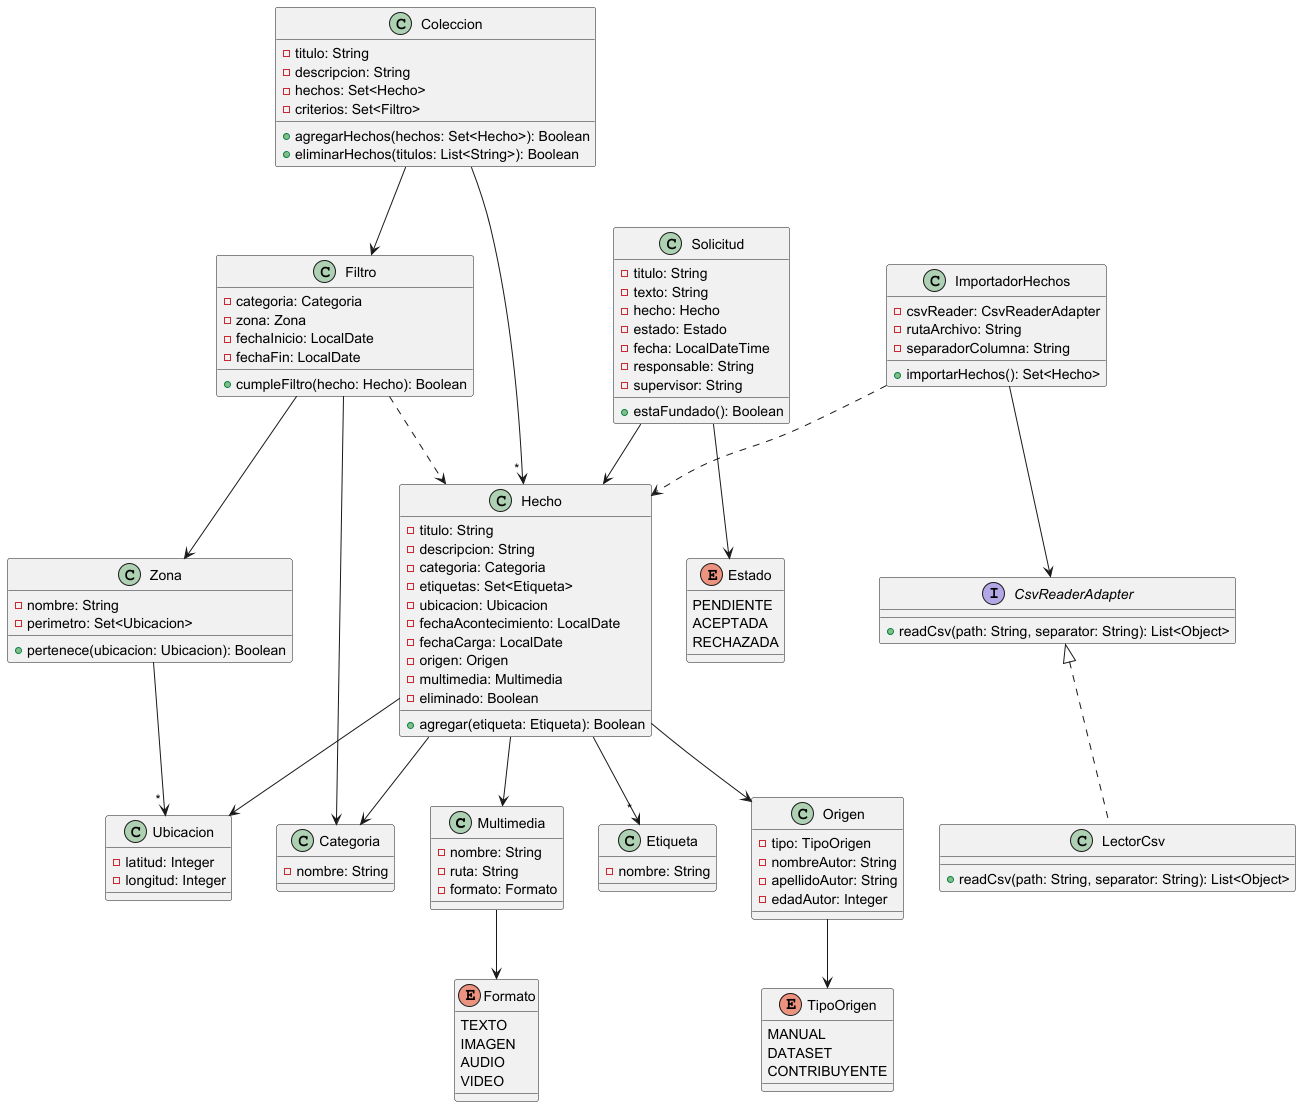

The diagram above was rendered by PlantUML. Its source (embedded in the PNG):
@startuml
'https://plantuml.com/class-diagram

Multimedia --> Formato

Hecho --> Categoria
Hecho --> " * " Etiqueta
Hecho --> Ubicacion
Hecho --> Origen
Hecho --> Multimedia

Zona --> " * " Ubicacion

Origen --> TipoOrigen

Filtro --> Zona
Filtro --> Categoria
Filtro ..> Hecho

Coleccion --> " * " Hecho
Coleccion --> Filtro

Solicitud --> Hecho
Solicitud --> Estado

ImportadorHechos ..> Hecho
ImportadorHechos --> CsvReaderAdapter

class Categoria {
    - nombre: String
}

class Etiqueta {
    - nombre: String
}

class Ubicacion {
    - latitud: Integer
    - longitud: Integer
}

class Origen {
    - tipo: TipoOrigen
    - nombreAutor: String
    - apellidoAutor: String
    - edadAutor: Integer
}

enum TipoOrigen {
    MANUAL
    DATASET
    CONTRIBUYENTE
}

enum Formato {
    TEXTO
    IMAGEN
    AUDIO
    VIDEO
}

class Multimedia {
    - nombre: String
    - ruta: String
    - formato: Formato
}

class Hecho {
    - titulo: String
    - descripcion: String
    - categoria: Categoria
    - etiquetas: Set<Etiqueta>
    - ubicacion: Ubicacion
    - fechaAcontecimiento: LocalDate
    - fechaCarga: LocalDate
    - origen: Origen
    - multimedia: Multimedia
    - eliminado: Boolean
    + agregar(etiqueta: Etiqueta): Boolean
}

class Zona {
    - nombre: String
    - perimetro: Set<Ubicacion>
    + pertenece(ubicacion: Ubicacion): Boolean
}

class Filtro {
    - categoria: Categoria
    - zona: Zona
    - fechaInicio: LocalDate
    - fechaFin: LocalDate
    + cumpleFiltro(hecho: Hecho): Boolean
}

class Coleccion {
    - titulo: String
    - descripcion: String
    - hechos: Set<Hecho>
    - criterios: Set<Filtro>
    + agregarHechos(hechos: Set<Hecho>): Boolean
    + eliminarHechos(titulos: List<String>): Boolean
}

enum Estado {
    PENDIENTE
    ACEPTADA
    RECHAZADA
}

class Solicitud {
   - titulo: String
   - texto: String
   - hecho: Hecho
   - estado: Estado
   - fecha: LocalDateTime
   - responsable: String
   - supervisor: String
   + estaFundado(): Boolean
}

class LectorCsv implements CsvReaderAdapter {
    + readCsv(path: String, separator: String): List<Object>
}

interface CsvReaderAdapter {
    + readCsv(path: String, separator: String): List<Object>
}

class ImportadorHechos {
    - csvReader: CsvReaderAdapter
    - rutaArchivo: String
    - separadorColumna: String
    + importarHechos(): Set<Hecho>
}

@enduml